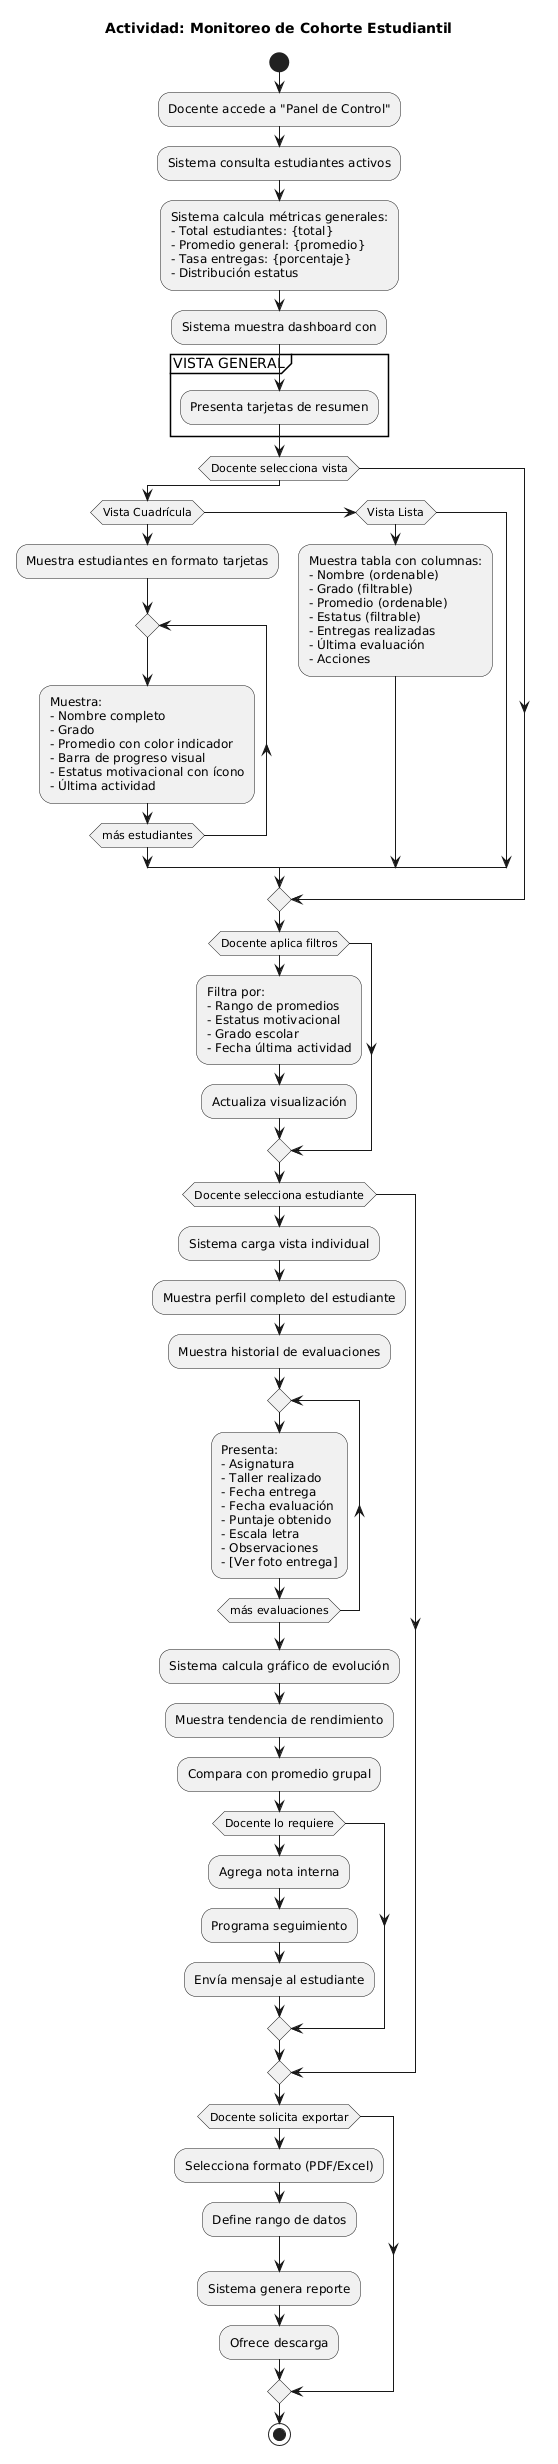

The diagram above was rendered by PlantUML. Its source (embedded in the PNG):
@startuml
title Actividad: Monitoreo de Cohorte Estudiantil

start

:Docente accede a "Panel de Control";
:Sistema consulta estudiantes activos;

:Sistema calcula métricas generales:
- Total estudiantes: {total}
- Promedio general: {promedio}
- Tasa entregas: {porcentaje}
- Distribución estatus;

:Sistema muestra dashboard con;

partition "VISTA GENERAL" {
  :Presenta tarjetas de resumen;
}

if (Docente selecciona vista) then
  if (Vista Cuadrícula) then
    :Muestra estudiantes en formato tarjetas;
    
    repeat
      :Muestra:
      - Nombre completo
      - Grado
      - Promedio con color indicador
      - Barra de progreso visual
      - Estatus motivacional con ícono
      - Última actividad;
    repeat while (más estudiantes)
    
  elseif (Vista Lista) then
    :Muestra tabla con columnas:
    - Nombre (ordenable)
    - Grado (filtrable)
    - Promedio (ordenable)
    - Estatus (filtrable)
    - Entregas realizadas
    - Última evaluación
    - Acciones;
  endif
endif

if (Docente aplica filtros) then
  :Filtra por:
  - Rango de promedios
  - Estatus motivacional
  - Grado escolar
  - Fecha última actividad;
  :Actualiza visualización;
endif

if (Docente selecciona estudiante) then
  :Sistema carga vista individual;
  :Muestra perfil completo del estudiante;
  :Muestra historial de evaluaciones;
  
  repeat
    :Presenta:
    - Asignatura
    - Taller realizado
    - Fecha entrega
    - Fecha evaluación
    - Puntaje obtenido
    - Escala letra
    - Observaciones
    - [Ver foto entrega];
  repeat while (más evaluaciones)
  
  :Sistema calcula gráfico de evolución;
  :Muestra tendencia de rendimiento;
  :Compara con promedio grupal;
  
  if (Docente lo requiere) then
    :Agrega nota interna;
    :Programa seguimiento;
    :Envía mensaje al estudiante;
  endif
endif

if (Docente solicita exportar) then
  :Selecciona formato (PDF/Excel);
  :Define rango de datos;
  :Sistema genera reporte;
  :Ofrece descarga;
endif

stop
@enduml